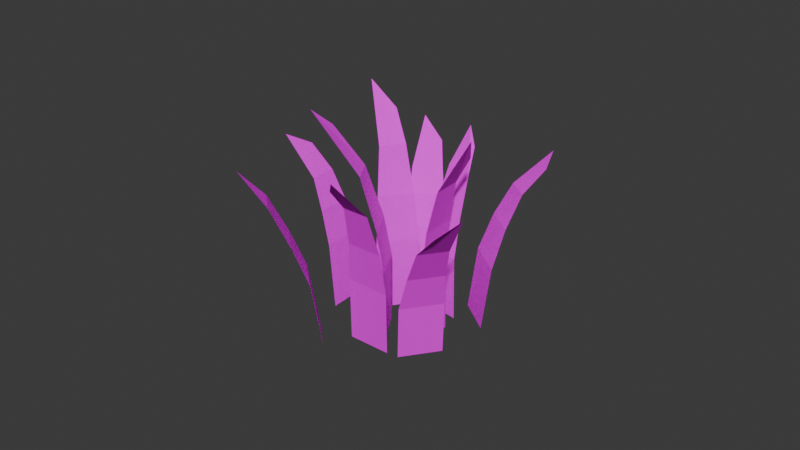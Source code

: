 # Source: weeds3.blend  (saved by Blender 4.1.24; exported with 4.5.12 LTS)
import bpy
from mathutils import Matrix  # noqa: F401  (used for matrix-valued properties, if any)

bpy.ops.wm.read_factory_settings(use_empty=True)
scene = bpy.context.scene
scene.name = 'Scene'

# ---- collections
col_collection = bpy.data.collections.new('Collection'); scene.collection.children.link(col_collection)

# ---- images (referenced by path relative to the original .blend; pixels are not part of the script)
import os
ASSET_DIR = os.environ.get("B2B_ASSET_DIR", "")  # directory of the original .blend (textures are referenced by path, not embedded)
HERE = os.path.dirname(os.path.abspath(__file__))  # packed textures are extracted next to this script under _unpacked/

def load_image(name, relpath, width, height, colorspace="sRGB"):
    """Load a texture the original file referenced (path relative to the .blend, or extracted next to this script)."""
    p = next((c for c in (os.path.join(HERE, relpath), os.path.join(ASSET_DIR, relpath)) if relpath and os.path.exists(c)), "")
    if p:
        img = bpy.data.images.load(p, check_existing=True)
        img.name = name
    else:  # same state as the original file: an image datablock whose file is absent (Cycles renders it pink)
        img = bpy.data.images.new(name, width, height)
        img.source = "FILE"
        img.filepath = "//" + (relpath or name)
    img.colorspace_settings.name = colorspace
    return img
img_plane_001_base_color = load_image('Plane.001 Base Color', 'weeds Base Color.png', 1024, 1024, 'sRGB')

# ---- materials (node trees are filled in below, after node groups)
mat_material_001 = bpy.data.materials.new('Material.001')
mat_material_001.use_transparent_shadow = False

# ---- material node trees
mat_material_001.use_nodes = True; mat_material_001.node_tree.nodes.clear()
_N = mat_material_001.node_tree.nodes; _L = mat_material_001.node_tree.links
n0 = _N.new('ShaderNodeBsdfPrincipled'); n0.name = 'Principled BSDF'; n0.location = (10, 300)
n0.inputs[2].default_value = 1.0
n0.inputs[3].default_value = 1.0
n1 = _N.new('ShaderNodeOutputMaterial'); n1.name = 'Material Output'; n1.location = (300, 300)
n2 = _N.new('ShaderNodeTexImage'); n2.name = 'Image Texture'; n2.location = (-280, 280)
n2.image = img_plane_001_base_color
_L.new(n0.outputs[0], n1.inputs[0])
_L.new(n2.outputs[0], n0.inputs[0])
n1.is_active_output = True

# ---- world
world_world = bpy.data.worlds.new('World'); scene.world = world_world
world_world.use_nodes = True; world_world.node_tree.nodes.clear()
_N = world_world.node_tree.nodes; _L = world_world.node_tree.links
n0 = _N.new('ShaderNodeOutputWorld'); n0.name = 'World Output'; n0.location = (300, 300)
n1 = _N.new('ShaderNodeBackground'); n1.name = 'Background'; n1.location = (10, 300)
n1.inputs[0].default_value = (0.05088, 0.05088, 0.05088, 1.0)
_L.new(n1.outputs[0], n0.inputs[0])
n0.is_active_output = True
world_world.color = (0.05088, 0.05088, 0.05088)
world_world.use_sun_shadow = False
world_world.sun_shadow_jitter_overblur = 0.0

# ---- meshes
me_plane_011 = bpy.data.meshes.new('Plane.011')
me_plane_011.from_pydata([(-1.0, -1.0, -5.157e-08), (-1.0, 1.0, -4.412e-08), (1.0, -1.0, -7.509e-08), (1.0, 1.0, -6.764e-08), (0.8972, 2.313, 0.07112), (-0.7529, 2.313, 0.07112), (0.7938, 3.642, 0.227), (-0.5691, 3.642, 0.227), (0.6916, 5.731, 0.6605), (-0.219, 4.816, 0.5112), (1.661, -1.285, -0.4425), (1.705, 1.296, -0.5308), (0.1341, -1.121, -0.1521), (0.1782, 1.46, -0.2403), (0.434, 3.155, -0.2811), (1.758, 3.012, -0.533), (0.8664, 4.599, -0.3078), (1.913, 4.487, -0.5069), (2.013, 6.587, -0.183), (2.283, 5.603, -0.3689), (-2.658, -1.014, -0.406), (-2.677, 1.271, -0.4604), (-1.418, -0.9122, -0.05154), (-1.437, 1.372, -0.106), (-1.685, 2.869, -0.1356), (-2.724, 2.784, -0.4325), (-2.214, 4.387, -0.1397), (-2.973, 4.325, -0.3568), (-3.787, 6.144, 0.05815), (-3.632, 5.294, -0.2133), (-0.5213, -1.408, -0.744), (-0.4772, 1.173, -0.8323), (-1.268, -1.19, -0.3263), (-1.224, 1.391, -0.4145), (-1.435, 2.81, -0.5189), (-0.7717, 2.617, -0.8898), (-2.01, 4.661, -0.6962), (-1.531, 4.521, -0.9638), (-3.785, 6.727, -0.9757), (-2.805, 5.95, -1.068), (-2.907, -1.287, -1.018), (-3.009, 0.9354, -1.184), (-1.391, -1.446, -1.31), (-1.632, 0.7911, -1.449), (-1.949, 2.025, -1.544), (-3.215, 2.158, -1.3), (-2.437, 3.048, -1.655), (-3.424, 3.152, -1.465), (-3.218, 3.872, -1.812), (-4.41, 4.404, -1.768), (0.5843, -1.438, -1.266), (0.8385, 0.7588, -1.451), (2.441, -1.38, -1.098), (2.616, 0.8144, -1.291), (2.621, 1.908, -1.433), (1.105, 1.861, -1.57), (2.709, 2.704, -1.597), (1.385, 2.663, -1.716), (2.896, 3.422, -1.815), (2.372, 3.992, -2.088), (3.061, -1.212, -0.717), (3.492, 1.042, -0.7914), (3.079, -1.045, -0.2663), (3.51, 1.209, -0.3408), (4.115, 2.568, -0.4183), (4.101, 2.433, -0.7845), (4.89, 3.687, -0.5076), (4.879, 3.586, -0.7789), (5.966, 4.432, -0.5693), (6.545, 4.741, -0.7523), (-3.806, -1.17, -0.7822), (-4.246, 1.082, -0.8616), (-3.987, -0.9778, -0.3343), (-4.415, 1.262, -0.4428), (-5.078, 2.598, -0.5322), (-4.929, 2.44, -0.8998), (-5.904, 3.962, -0.6518), (-5.788, 3.838, -0.9391), (-7.013, 5.137, -0.8023), (-6.594, 4.517, -0.8985), (1.033, -1.557, -1.003), (1.077, 1.024, -1.091), (-0.9661, -1.524, -0.9886), (-0.9219, 1.057, -1.077), (-0.7751, 2.723, -1.181), (0.8995, 2.695, -1.193), (-0.5533, 4.372, -1.352), (0.6711, 4.352, -1.361), (-0.4452, 6.081, -1.841), (0.4847, 5.294, -1.613), (2.133, -1.135, -0.5093), (2.148, 1.132, -0.6104), (1.236, -1.302, -0.9114), (1.309, 0.9758, -0.9864), (1.751, 2.375, -1.06), (2.488, 2.512, -0.7301), (2.392, 3.832, -1.13), (2.968, 3.939, -0.8723), (3.385, 5.146, -1.2), (3.395, 4.603, -1.038)], [], [(0, 2, 3, 1), (1, 3, 4, 5), (5, 4, 6, 7), (7, 6, 8, 9), (10, 11, 13, 12), (11, 15, 14, 13), (15, 17, 16, 14), (17, 19, 18, 16), (20, 22, 23, 21), (21, 23, 24, 25), (25, 24, 26, 27), (27, 26, 28, 29), (30, 32, 33, 31), (31, 33, 34, 35), (35, 34, 36, 37), (37, 36, 38, 39), (40, 41, 43, 42), (41, 45, 44, 43), (45, 47, 46, 44), (47, 49, 48, 46), (50, 51, 53, 52), (51, 55, 54, 53), (55, 57, 56, 54), (57, 59, 58, 56), (60, 61, 63, 62), (61, 65, 64, 63), (65, 67, 66, 64), (67, 69, 68, 66), (70, 72, 73, 71), (71, 73, 74, 75), (75, 74, 76, 77), (77, 76, 78, 79), (80, 82, 83, 81), (81, 83, 84, 85), (85, 84, 86, 87), (87, 86, 88, 89), (90, 92, 93, 91), (91, 93, 94, 95), (95, 94, 96, 97), (97, 96, 98, 99)])
_uv = me_plane_011.uv_layers.new(name='UVMap')
_uv.uv.foreach_set('vector', [0.004977, 0.004977, 0.1716, 0.005366, 0.1716, 0.1718, 0.004977, 0.1714, 0.004977, 0.1714, 0.1716, 0.1718, 0.1633, 0.2807, 0.0258, 0.2804, 0.0258, 0.2804, 0.1633, 0.2807, 0.1552, 0.3906, 0.04163, 0.3903, 0.04163, 0.3903, 0.1552, 0.3906, 0.1481, 0.5624, 0.07175, 0.4867, 0.5007, 0.0122, 0.5164, 0.1766, 0.644, 0.1693, 0.6283, 0.004977, 0.5164, 0.1766, 0.5249, 0.2856, 0.6355, 0.2793, 0.644, 0.1693, 0.5249, 0.2856, 0.5231, 0.38, 0.6105, 0.3751, 0.6355, 0.2793, 0.5231, 0.38, 0.5007, 0.4529, 0.5304, 0.5106, 0.6105, 0.3751, 0.6539, 0.01753, 0.7578, 0.004977, 0.7853, 0.1689, 0.6814, 0.1814, 0.6814, 0.1814, 0.7853, 0.1689, 0.7841, 0.2796, 0.697, 0.2901, 0.697, 0.2901, 0.7841, 0.2796, 0.7601, 0.3958, 0.6964, 0.4035, 0.6964, 0.4035, 0.7601, 0.3958, 0.6539, 0.5431, 0.6551, 0.4815, 0.4367, 0.004977, 0.4908, 0.03793, 0.4247, 0.1892, 0.3705, 0.1563, 0.3705, 0.1563, 0.4247, 0.1892, 0.4062, 0.2803, 0.3581, 0.2511, 0.3581, 0.2511, 0.4062, 0.2803, 0.405, 0.409, 0.3703, 0.3879, 0.3703, 0.3879, 0.405, 0.409, 0.4908, 0.5894, 0.4336, 0.5133, 0.7953, 0.05113, 0.8342, 0.2088, 0.9404, 0.1669, 0.9123, 0.004977, 0.8342, 0.2088, 0.8435, 0.2994, 0.9412, 0.2608, 0.9404, 0.1669, 0.8435, 0.2994, 0.8478, 0.3744, 0.9239, 0.3443, 0.9412, 0.2608, 0.8478, 0.3744, 0.7953, 0.4869, 0.8789, 0.4213, 0.9239, 0.3443, 0.1815, 0.5078, 0.1859, 0.6695, 0.3334, 0.688, 0.3356, 0.5271, 0.1859, 0.6695, 0.1995, 0.7519, 0.3253, 0.7677, 0.3334, 0.688, 0.1995, 0.7519, 0.2163, 0.8129, 0.3261, 0.8267, 0.3253, 0.7677, 0.2163, 0.8129, 0.287, 0.9191, 0.3356, 0.8811, 0.3261, 0.8267, 0.9512, 0.004977, 0.9563, 0.1725, 0.9943, 0.1824, 0.9891, 0.01493, 0.9563, 0.1725, 0.9599, 0.2837, 0.9907, 0.2918, 0.9943, 0.1824, 0.9599, 0.2837, 0.9598, 0.3826, 0.9826, 0.3886, 0.9907, 0.2918, 0.9598, 0.3826, 0.9512, 0.5028, 0.9706, 0.4666, 0.9826, 0.3886, 0.5845, 0.6779, 0.5453, 0.667, 0.5478, 0.5205, 0.5845, 0.5308, 0.5007, 0.5205, 0.5353, 0.5394, 0.5316, 0.6487, 0.5012, 0.6321, 0.5012, 0.6321, 0.5316, 0.6487, 0.5244, 0.7686, 0.5007, 0.7557, 0.5007, 0.7557, 0.5244, 0.7686, 0.5117, 0.8941, 0.5028, 0.8373, 0.1815, 0.006621, 0.3482, 0.004977, 0.3482, 0.1701, 0.1815, 0.1717, 0.1815, 0.1717, 0.3482, 0.1701, 0.3383, 0.2773, 0.1987, 0.2787, 0.1987, 0.2787, 0.3383, 0.2773, 0.3221, 0.3843, 0.22, 0.3853, 0.22, 0.3853, 0.3221, 0.3843, 0.3153, 0.4978, 0.2368, 0.4473, 0.7953, 0.5229, 0.8656, 0.4968, 0.8999, 0.6587, 0.8342, 0.683, 0.8342, 0.683, 0.8999, 0.6587, 0.8889, 0.7664, 0.8313, 0.7878, 0.8313, 0.7878, 0.8889, 0.7664, 0.8629, 0.8822, 0.8179, 0.8989, 0.8179, 0.8989, 0.8629, 0.8822, 0.8059, 0.995, 0.7953, 0.9556])
me_plane_011.materials.append(mat_material_001)
me_plane_011.update()

# ---- objects
ob_plane_001 = bpy.data.objects.new('Plane.001', me_plane_011)

# ---- transforms, parenting, visibility, modifiers, constraints
ob_plane_001.location = (0.4468, -0.2763, 0.02924)
ob_plane_001.rotation_euler = (1.701, -0.0147, 0.9239)
ob_plane_001.scale = (0.15, 0.1964, 0.6617)

# ---- collection membership
col_collection.objects.link(ob_plane_001)

# ---- scene / render settings (as saved in the file)
scene.frame_start = 1; scene.frame_end = 250; scene.frame_set(1)
scene.render.engine = 'BLENDER_EEVEE_NEXT'
scene.cycles.sampling_pattern = 'TABULATED_SOBOL'
scene.eevee.ray_tracing_options.trace_max_roughness = 0.0
bpy.context.view_layer.update()

# ---- added for rendering (the .blend has no active camera and no usable light): camera, sun
cam_auto = bpy.data.cameras.new('AutoCamera')
cam_auto.lens = 50.0
cam_auto.sensor_width = 36.0
cam_auto.clip_end = 1000.0
ob_auto_camera = bpy.data.objects.new('AutoCamera', cam_auto)
scene.collection.objects.link(ob_auto_camera)
ob_auto_camera.location = (4.19748, -4.98601, 3.87156)
ob_auto_camera.rotation_euler = (1.09748, -7.21219e-08, 0.694738)
scene.camera = ob_auto_camera
light_auto_sun = bpy.data.lights.new('AutoSun', 'SUN')
light_auto_sun.energy = 3.0
light_auto_sun.angle = 0.0523599
ob_auto_sun = bpy.data.objects.new('AutoSun', light_auto_sun)
scene.collection.objects.link(ob_auto_sun)
ob_auto_sun.rotation_euler = (0.872665, 0.174533, 0.523599)
bpy.context.view_layer.update()
